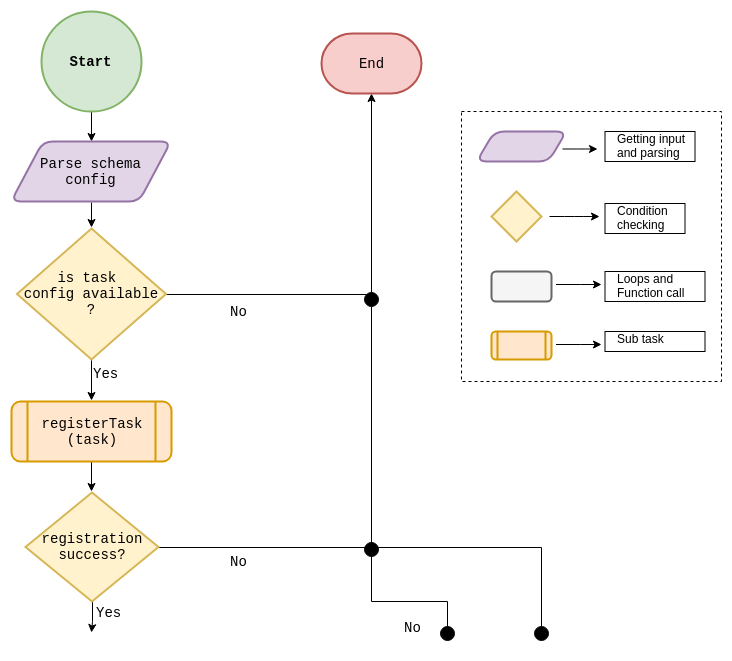

The diagram above was exported from draw.io. Its source (the exported page's mxGraphModel, read from the mxfile embedded in the PNG):
<mxGraphModel dx="1394" dy="708" grid="1" gridSize="10" guides="1" tooltips="1" connect="1" arrows="1" fold="1" page="1" pageScale="1" pageWidth="1100" pageHeight="850" background="#ffffff" math="0" shadow="0">
  <root>
    <mxCell id="0" />
    <mxCell id="1" parent="0" />
    <mxCell id="2" value="" style="rounded=0;whiteSpace=wrap;html=1;strokeColor=#000000;strokeWidth=1;dashed=1;" vertex="1" parent="1">
      <mxGeometry x="920" y="150" width="260" height="270" as="geometry" />
    </mxCell>
    <mxCell id="3" value="" style="edgeStyle=orthogonalEdgeStyle;rounded=0;html=1;jettySize=auto;orthogonalLoop=1;fontFamily=Courier New;fontSize=14;" edge="1" source="4" parent="1">
      <mxGeometry relative="1" as="geometry">
        <mxPoint x="550" y="180" as="targetPoint" />
      </mxGeometry>
    </mxCell>
    <mxCell id="4" value="&lt;h2 style=&quot;font-size: 14px;&quot;&gt;&lt;font style=&quot;font-size: 14px;&quot;&gt;Start&lt;/font&gt;&lt;/h2&gt;" style="strokeWidth=2;html=1;shape=mxgraph.flowchart.start_2;whiteSpace=wrap;fillColor=#d5e8d4;strokeColor=#82b366;fontFamily=Courier New;fontSize=14;" vertex="1" parent="1">
      <mxGeometry x="500" y="50" width="100" height="100" as="geometry" />
    </mxCell>
    <mxCell id="5" value="" style="edgeStyle=orthogonalEdgeStyle;rounded=0;html=1;jettySize=auto;orthogonalLoop=1;fontFamily=Courier New;fontSize=14;" edge="1" parent="1">
      <mxGeometry relative="1" as="geometry">
        <mxPoint x="550" y="241" as="sourcePoint" />
        <mxPoint x="550" y="266" as="targetPoint" />
      </mxGeometry>
    </mxCell>
    <mxCell id="6" value="" style="edgeStyle=orthogonalEdgeStyle;rounded=0;html=1;jettySize=auto;orthogonalLoop=1;fontFamily=Courier New;fontSize=14;entryX=0.5;entryY=1;entryDx=0;entryDy=0;entryPerimeter=0;" edge="1" source="8" target="14" parent="1">
      <mxGeometry relative="1" as="geometry" />
    </mxCell>
    <mxCell id="7" value="" style="edgeStyle=orthogonalEdgeStyle;rounded=0;html=1;jettySize=auto;orthogonalLoop=1;fontFamily=Courier New;fontSize=14;exitX=0.5;exitY=1;exitDx=0;exitDy=0;exitPerimeter=0;" edge="1" source="8" parent="1">
      <mxGeometry relative="1" as="geometry">
        <mxPoint x="550" y="439" as="targetPoint" />
      </mxGeometry>
    </mxCell>
    <mxCell id="8" value="is task &lt;br&gt;config available ?" style="strokeWidth=2;html=1;shape=mxgraph.flowchart.decision;whiteSpace=wrap;fontFamily=Courier New;fontSize=14;fillColor=#fff2cc;strokeColor=#d6b656;" vertex="1" parent="1">
      <mxGeometry x="475.5" y="267" width="149" height="131" as="geometry" />
    </mxCell>
    <mxCell id="9" value="" style="edgeStyle=orthogonalEdgeStyle;rounded=0;orthogonalLoop=1;jettySize=auto;html=1;" edge="1" source="10" parent="1">
      <mxGeometry relative="1" as="geometry">
        <mxPoint x="550" y="530" as="targetPoint" />
        <Array as="points">
          <mxPoint x="550" y="530" />
          <mxPoint x="550" y="530" />
        </Array>
      </mxGeometry>
    </mxCell>
    <mxCell id="10" value="registerTask&lt;br&gt;(task)" style="shape=process;whiteSpace=wrap;html=1;backgroundOutline=1;fillColor=#ffe6cc;strokeColor=#d79b00;rounded=1;shadow=0;comic=0;glass=0;strokeWidth=2;fontFamily=Courier New;fontSize=14;" vertex="1" parent="1">
      <mxGeometry x="470" y="440" width="160" height="60" as="geometry" />
    </mxCell>
    <mxCell id="11" value="No" style="text;html=1;resizable=0;points=[];autosize=1;align=left;verticalAlign=top;spacingTop=-4;fontFamily=Courier New;fontSize=14;" vertex="1" parent="1">
      <mxGeometry x="687" y="340" width="30" height="20" as="geometry" />
    </mxCell>
    <mxCell id="12" value="Yes" style="text;html=1;resizable=0;points=[];autosize=1;align=left;verticalAlign=top;spacingTop=-4;fontFamily=Courier New;fontSize=14;" vertex="1" parent="1">
      <mxGeometry x="550" y="402" width="40" height="20" as="geometry" />
    </mxCell>
    <mxCell id="13" value="Parse schema config" style="shape=parallelogram;perimeter=parallelogramPerimeter;whiteSpace=wrap;html=1;rounded=1;shadow=0;glass=0;comic=0;strokeWidth=2;fontFamily=Courier New;fontSize=14;fillColor=#e1d5e7;strokeColor=#9673a6;" vertex="1" parent="1">
      <mxGeometry x="469.5" y="180" width="160" height="60" as="geometry" />
    </mxCell>
    <mxCell id="14" value="End" style="strokeWidth=2;html=1;shape=mxgraph.flowchart.terminator;whiteSpace=wrap;rounded=1;shadow=0;glass=0;comic=0;fillColor=#f8cecc;strokeColor=#b85450;fontFamily=Courier New;fontSize=14;" vertex="1" parent="1">
      <mxGeometry x="780" y="72" width="100" height="60" as="geometry" />
    </mxCell>
    <mxCell id="15" value="" style="edgeStyle=orthogonalEdgeStyle;rounded=0;orthogonalLoop=1;jettySize=auto;html=1;strokeColor=#000000;endArrow=circle;endFill=1;" edge="1" source="17" parent="1">
      <mxGeometry relative="1" as="geometry">
        <mxPoint x="830" y="330" as="targetPoint" />
      </mxGeometry>
    </mxCell>
    <mxCell id="16" value="" style="edgeStyle=orthogonalEdgeStyle;rounded=0;orthogonalLoop=1;jettySize=auto;html=1;endArrow=classic;endFill=1;strokeColor=#000000;" edge="1" source="17" parent="1">
      <mxGeometry relative="1" as="geometry">
        <Array as="points">
          <mxPoint x="551" y="660" />
          <mxPoint x="551" y="660" />
        </Array>
        <mxPoint x="550" y="671" as="targetPoint" />
      </mxGeometry>
    </mxCell>
    <mxCell id="17" value="registration&lt;br&gt;success?" style="strokeWidth=2;html=1;shape=mxgraph.flowchart.decision;whiteSpace=wrap;fontFamily=Courier New;fontSize=14;fillColor=#fff2cc;strokeColor=#d6b656;" vertex="1" parent="1">
      <mxGeometry x="484" y="531" width="133" height="109" as="geometry" />
    </mxCell>
    <mxCell id="18" value="No" style="text;html=1;resizable=0;points=[];autosize=1;align=left;verticalAlign=top;spacingTop=-4;fontFamily=Courier New;fontSize=14;" vertex="1" parent="1">
      <mxGeometry x="687" y="590" width="30" height="20" as="geometry" />
    </mxCell>
    <mxCell id="19" value="Yes" style="text;html=1;resizable=0;points=[];autosize=1;align=left;verticalAlign=top;spacingTop=-4;fontFamily=Courier New;fontSize=14;" vertex="1" parent="1">
      <mxGeometry x="553" y="641" width="40" height="20" as="geometry" />
    </mxCell>
    <mxCell id="20" value="" style="edgeStyle=orthogonalEdgeStyle;rounded=0;orthogonalLoop=1;jettySize=auto;html=1;endArrow=circle;endFill=1;strokeColor=#000000;startArrow=circle;startFill=1;" edge="1" parent="1">
      <mxGeometry relative="1" as="geometry">
        <mxPoint x="830" y="580" as="targetPoint" />
        <Array as="points">
          <mxPoint x="906" y="640" />
          <mxPoint x="830" y="640" />
        </Array>
        <mxPoint x="906" y="680" as="sourcePoint" />
      </mxGeometry>
    </mxCell>
    <mxCell id="21" value="No" style="text;html=1;resizable=0;points=[];autosize=1;align=left;verticalAlign=top;spacingTop=-4;fontFamily=Courier New;fontSize=14;" vertex="1" parent="1">
      <mxGeometry x="861" y="656" width="30" height="20" as="geometry" />
    </mxCell>
    <mxCell id="22" value="" style="edgeStyle=orthogonalEdgeStyle;rounded=0;orthogonalLoop=1;jettySize=auto;html=1;endArrow=circle;endFill=1;strokeColor=#000000;targetPerimeterSpacing=7;" edge="1" parent="1">
      <mxGeometry relative="1" as="geometry">
        <mxPoint x="830" y="586" as="sourcePoint" />
        <mxPoint x="1000" y="680" as="targetPoint" />
        <Array as="points">
          <mxPoint x="1000" y="586" />
        </Array>
      </mxGeometry>
    </mxCell>
    <mxCell id="23" value="" style="shape=parallelogram;perimeter=parallelogramPerimeter;whiteSpace=wrap;html=1;rounded=1;shadow=0;glass=0;comic=0;strokeWidth=2;fontFamily=Courier New;fontSize=14;fillColor=#e1d5e7;strokeColor=#9673a6;" vertex="1" parent="1">
      <mxGeometry x="935" y="170" width="90" height="30" as="geometry" />
    </mxCell>
    <mxCell id="24" value="Getting input &lt;br&gt;and parsing" style="text;html=1;resizable=0;points=[];autosize=1;align=left;verticalAlign=top;spacingTop=-5;strokeColor=#000000;strokeWidth=1;perimeterSpacing=0;spacing=0;spacingLeft=11;spacingBottom=4;spacingRight=4;" vertex="1" parent="1">
      <mxGeometry x="1063.5" y="170" width="90" height="30" as="geometry" />
    </mxCell>
    <mxCell id="25" value="" style="endArrow=classic;html=1;" edge="1" parent="1">
      <mxGeometry width="50" height="50" relative="1" as="geometry">
        <mxPoint x="1021" y="187.5" as="sourcePoint" />
        <mxPoint x="1056" y="187.5" as="targetPoint" />
        <Array as="points">
          <mxPoint x="1046" y="187.5" />
        </Array>
      </mxGeometry>
    </mxCell>
    <mxCell id="26" value="" style="strokeWidth=2;html=1;shape=mxgraph.flowchart.decision;whiteSpace=wrap;fontFamily=Courier New;fontSize=14;fillColor=#fff2cc;strokeColor=#d6b656;" vertex="1" parent="1">
      <mxGeometry x="950" y="230" width="50" height="50" as="geometry" />
    </mxCell>
    <mxCell id="27" value="Condition &lt;br&gt;checking" style="text;html=1;resizable=0;points=[];autosize=1;align=left;verticalAlign=top;spacingTop=-5;strokeColor=#000000;strokeWidth=1;perimeterSpacing=0;spacing=0;spacingLeft=11;spacingBottom=4;spacingRight=4;" vertex="1" parent="1">
      <mxGeometry x="1063.5" y="242" width="80" height="30" as="geometry" />
    </mxCell>
    <mxCell id="28" value="" style="endArrow=classic;html=1;" edge="1" parent="1">
      <mxGeometry width="50" height="50" relative="1" as="geometry">
        <mxPoint x="1008" y="255" as="sourcePoint" />
        <mxPoint x="1058" y="255" as="targetPoint" />
        <Array as="points">
          <mxPoint x="1033" y="255" />
        </Array>
      </mxGeometry>
    </mxCell>
    <mxCell id="29" value="" style="rounded=1;whiteSpace=wrap;html=1;shadow=0;glass=0;comic=0;strokeColor=#666666;strokeWidth=2;fillColor=#f5f5f5;fontFamily=Courier New;fontSize=14;fontColor=#333333;" vertex="1" parent="1">
      <mxGeometry x="950" y="310" width="60" height="30" as="geometry" />
    </mxCell>
    <mxCell id="30" value="" style="endArrow=classic;html=1;" edge="1" parent="1">
      <mxGeometry width="50" height="50" relative="1" as="geometry">
        <mxPoint x="1014.5" y="323" as="sourcePoint" />
        <mxPoint x="1060" y="323" as="targetPoint" />
        <Array as="points">
          <mxPoint x="1039.5" y="323" />
        </Array>
      </mxGeometry>
    </mxCell>
    <mxCell id="31" value="Loops and&amp;nbsp;&lt;br&gt;Function call&lt;br&gt;" style="text;html=1;resizable=0;points=[];autosize=1;align=left;verticalAlign=top;spacingTop=-5;strokeColor=#000000;strokeWidth=1;perimeterSpacing=0;spacing=0;spacingLeft=11;spacingBottom=4;spacingRight=4;" vertex="1" parent="1">
      <mxGeometry x="1063.5" y="310" width="100" height="30" as="geometry" />
    </mxCell>
    <mxCell id="32" value="" style="shape=process;whiteSpace=wrap;html=1;backgroundOutline=1;fillColor=#ffe6cc;strokeColor=#d79b00;rounded=1;shadow=0;comic=0;glass=0;strokeWidth=2;fontFamily=Courier New;fontSize=14;" vertex="1" parent="1">
      <mxGeometry x="950" y="370" width="60" height="28" as="geometry" />
    </mxCell>
    <mxCell id="33" value="" style="endArrow=classic;html=1;" edge="1" parent="1">
      <mxGeometry width="50" height="50" relative="1" as="geometry">
        <mxPoint x="1014.5" y="383" as="sourcePoint" />
        <mxPoint x="1060" y="383" as="targetPoint" />
        <Array as="points">
          <mxPoint x="1039.5" y="383" />
        </Array>
      </mxGeometry>
    </mxCell>
    <mxCell id="34" value="Sub task&amp;nbsp;" style="text;html=1;resizable=0;points=[];autosize=1;align=left;verticalAlign=top;spacingTop=-5;strokeColor=#000000;strokeWidth=1;perimeterSpacing=0;spacing=0;spacingLeft=11;spacingBottom=4;spacingRight=4;" vertex="1" parent="1">
      <mxGeometry x="1063.5" y="370" width="100" height="20" as="geometry" />
    </mxCell>
  </root>
</mxGraphModel>